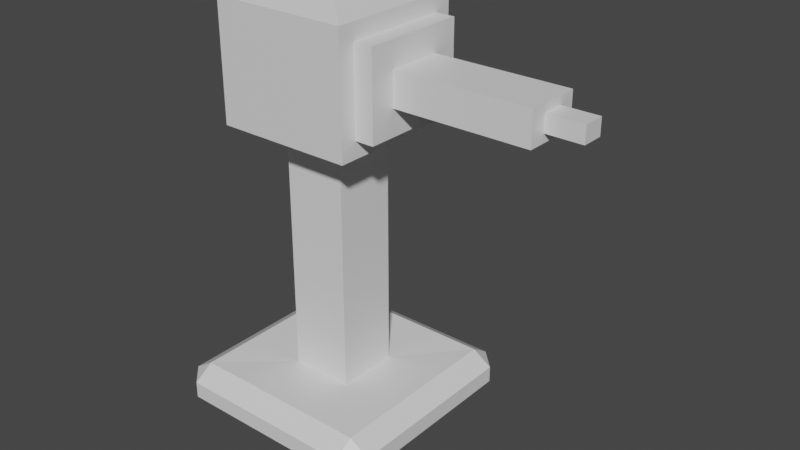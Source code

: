 # Source: turretBlend.blend  (saved by Blender 2.93.21; exported with 4.5.12 LTS)
import bpy
from mathutils import Matrix  # noqa: F401  (used for matrix-valued properties, if any)

bpy.ops.wm.read_factory_settings(use_empty=True)
scene = bpy.context.scene
scene.name = 'Scene'

# ---- collections
col_collection = bpy.data.collections.new('Collection'); scene.collection.children.link(col_collection)

# ---- materials (node trees are filled in below, after node groups)
mat_material = bpy.data.materials.new('Material')
mat_material.alpha_threshold = 0.0
mat_material.use_transparent_shadow = False
mat_material.line_color = (0.0, 0.0, 0.0, 1.0)

# ---- material node trees
mat_material.use_nodes = True; mat_material.node_tree.nodes.clear()
_N = mat_material.node_tree.nodes; _L = mat_material.node_tree.links
n0 = _N.new('ShaderNodeOutputMaterial'); n0.name = 'Material Output'; n0.location = (300, 300)
n1 = _N.new('ShaderNodeBsdfPrincipled'); n1.name = 'Principled BSDF'; n1.location = (10, 300)
n1.distribution = 'GGX'
n1.subsurface_method = 'BURLEY'
n1.inputs[2].default_value = 0.4
n1.inputs[3].default_value = 1.45
n1.inputs[27].default_value = (0.0, 0.0, 0.0, 1.0)
n1.inputs[28].default_value = 1.0
_L.new(n1.outputs[0], n0.inputs[0])
n0.is_active_output = True

# ---- world
world_world = bpy.data.worlds.new('World'); scene.world = world_world
world_world.use_nodes = True; world_world.node_tree.nodes.clear()
_N = world_world.node_tree.nodes; _L = world_world.node_tree.links
n0 = _N.new('ShaderNodeOutputWorld'); n0.name = 'World Output'; n0.location = (300, 300)
n1 = _N.new('ShaderNodeBackground'); n1.name = 'Background'; n1.location = (10, 300)
n1.inputs[0].default_value = (0.05088, 0.05088, 0.05088, 1.0)
_L.new(n1.outputs[0], n0.inputs[0])
n0.is_active_output = True
world_world.color = (0.05088, 0.05088, 0.05088)
world_world.use_sun_shadow = False
world_world.sun_shadow_jitter_overblur = 0.0

# ---- meshes
me_cube = bpy.data.meshes.new('Cube')
me_cube.from_pydata([(1.0, 1.0, 9.407), (1.0, 1.0, 0.2842), (1.0, -1.0, 9.407), (1.0, -1.0, 0.2842), (-1.0, 1.0, 9.407), (-1.0, 1.0, 0.2842), (-1.0, -1.0, 9.407), (-1.0, -1.0, 0.2842), (1.0, 1.0, 1.431), (-1.0, -1.0, 1.431), (1.0, -1.0, 1.431), (-1.0, 1.0, 1.431), (-3.544, 2.915, 0.5962), (-2.915, 3.544, 0.5962), (-2.915, 2.915, 0.1867), (-2.915, -2.915, 0.1867), (-2.915, -3.544, 0.5962), (-3.544, -2.915, 0.5962), (2.915, 3.544, 0.5962), (3.544, 2.915, 0.5962), (2.915, 2.915, 0.1867), (3.544, 2.915, 1.119), (2.915, 3.544, 1.119), (2.915, 2.915, 1.529), (2.915, -3.544, 1.119), (3.544, -2.915, 1.119), (2.915, -2.915, 1.529), (3.544, -2.915, 0.5962), (2.915, -3.544, 0.5962), (2.915, -2.915, 0.1867), (-3.544, 2.915, 1.119), (-2.915, 2.915, 1.529), (-2.915, 3.544, 1.119), (-2.915, -3.544, 1.119), (-2.915, -2.915, 1.529), (-3.544, -2.915, 1.119)], [], [(10, 2, 6, 9), (9, 6, 4, 11), (5, 1, 3, 7), (8, 0, 2, 10), (11, 4, 0, 8), (3, 1, 20, 29), (9, 11, 31, 34), (13, 32, 22, 18), (10, 9, 34, 26), (28, 24, 33, 16), (8, 10, 26, 23), (1, 5, 14, 20), (7, 3, 29, 15), (11, 8, 23, 31), (17, 35, 30, 12), (19, 21, 25, 27), (12, 13, 14), (15, 16, 17), (18, 19, 20), (21, 22, 23), (24, 25, 26), (27, 28, 29), (30, 31, 32), (33, 34, 35), (14, 15, 17, 12), (20, 14, 13, 18), (21, 19, 18, 22), (24, 28, 27, 25), (32, 13, 12, 30), (15, 29, 28, 16), (29, 20, 19, 27), (16, 33, 35, 17), (31, 23, 22, 32), (23, 26, 25, 21), (34, 31, 30, 35), (26, 34, 33, 24), (5, 7, 15, 14), (2, 0, 4, 6)])
_uv = me_cube.uv_layers.new(name='UVMap')
_uv.uv.foreach_set('vector', [0.4064, 0.75, 0.625, 0.75, 0.625, 1.0, 0.4064, 1.0, 0.4064, 0.0, 0.625, 0.0, 0.625, 0.25, 0.4064, 0.25, 0.125, 0.5, 0.375, 0.5, 0.375, 0.75, 0.125, 0.75, 0.4064, 0.5, 0.625, 0.5, 0.625, 0.75, 0.4064, 0.75, 0.4064, 0.25, 0.625, 0.25, 0.625, 0.5, 0.4064, 0.5, 0.375, 0.75, 0.375, 0.5, 0.375, 0.5, 0.375, 0.75, 0.4064, 0.0, 0.4064, 0.25, 0.4064, 0.25, 0.4064, 0.0, 0.3846, 0.2722, 0.3968, 0.2722, 0.3968, 0.4778, 0.3846, 0.4778, 0.4064, 0.75, 0.4064, 1.0, 0.4064, 1.0, 0.4064, 0.75, 0.3846, 0.7722, 0.3968, 0.7722, 0.3968, 0.9778, 0.3846, 0.9778, 0.4064, 0.5, 0.4064, 0.75, 0.4064, 0.75, 0.4064, 0.5, 0.375, 0.5, 0.125, 0.5, 0.125, 0.5, 0.375, 0.5, 0.125, 0.75, 0.375, 0.75, 0.375, 0.75, 0.125, 0.75, 0.4064, 0.25, 0.4064, 0.5, 0.4064, 0.5, 0.4064, 0.25, 0.3846, 0.02219, 0.3968, 0.02219, 0.3968, 0.2278, 0.3846, 0.2278, 0.3846, 0.5222, 0.3968, 0.5222, 0.3968, 0.7278, 0.3846, 0.7278, 0.3846, 0.25, 0.375, 0.2722, 0.375, 0.2722, 0.375, 0.9778, 0.375, 0.9778, 0.3846, 1.0, 0.3846, 0.4778, 0.3846, 0.5, 0.375, 0.4778, 0.3968, 0.5222, 0.3968, 0.4778, 0.4064, 0.5, 0.3968, 0.7722, 0.3968, 0.7278, 0.4064, 0.75, 0.3846, 0.7278, 0.3846, 0.75, 0.375, 0.7278, 0.3968, 0.2278, 0.4064, 0.25, 0.3968, 0.2722, 0.3968, 0.9778, 0.4064, 0.9778, 0.3968, 1.0, 0.375, 0.2278, 0.375, 0.02219, 0.3846, 0.02219, 0.3846, 0.2278, 0.375, 0.4778, 0.375, 0.2722, 0.3846, 0.2722, 0.3846, 0.4778, 0.3968, 0.5222, 0.3846, 0.5222, 0.3846, 0.4778, 0.3968, 0.4778, 0.3968, 0.7722, 0.3846, 0.7722, 0.3846, 0.7278, 0.3968, 0.7278, 0.3968, 0.2722, 0.3846, 0.2722, 0.3846, 0.2278, 0.3968, 0.2278, 0.375, 0.9778, 0.375, 0.7722, 0.3846, 0.7722, 0.3846, 0.9778, 0.375, 0.75, 0.375, 0.5, 0.3846, 0.5222, 0.3846, 0.7278, 0.3846, 0.0, 0.3968, 0.0, 0.3968, 0.02219, 0.3846, 0.02219, 0.4064, 0.25, 0.4064, 0.5, 0.3968, 0.4778, 0.3968, 0.2722, 0.4064, 0.5, 0.4064, 0.75, 0.3968, 0.7278, 0.3968, 0.5222, 0.4064, 0.0, 0.4064, 0.25, 0.3968, 0.2278, 0.3968, 0.02219, 0.4064, 0.75, 0.4064, 1.0, 0.3968, 0.9778, 0.3968, 0.7722, 0.125, 0.5, 0.125, 0.75, 0.125, 0.75, 0.125, 0.5, 0.625, 0.75, 0.625, 0.5, 0.625, 0.25, 0.625, 0.0])
me_cube.materials.append(mat_material)
me_cube.use_remesh_preserve_volume = False
me_cube.use_remesh_preserve_attributes = False
me_cube.use_mirror_vertex_groups = False
me_cube.update()
me_cube_001 = bpy.data.meshes.new('Cube.001')
me_cube_001.from_pydata([(-1.424, 1.252, 4.172), (0.5757, 1.252, 4.172), (-1.424, -0.7479, 4.172), (0.5757, -0.7479, 4.172), (-2.174, -2.235, 3.684), (-2.174, 2.122, 3.684), (2.183, -1.716, 0.5191), (-2.174, -2.235, 4.292e-05), (2.183, 1.603, 0.5191), (-2.174, 2.122, 4.292e-05), (2.183, 1.603, 3.165), (2.183, -1.716, 3.165), (2.183, 2.122, 4.292e-05), (2.183, -2.235, 4.292e-05), (2.183, 2.122, 3.684), (2.183, -2.235, 3.684), (2.779, 0.8005, 1.321), (2.779, -0.9141, 1.321), (2.779, 0.8005, 2.362), (2.779, -0.9141, 2.362), (2.779, 1.603, 0.5191), (2.779, -1.716, 0.5191), (2.779, 1.603, 3.165), (2.779, -1.716, 3.165)], [], [(1, 0, 2, 3), (1, 3, 15, 14), (9, 7, 4, 5), (11, 6, 21, 23), (12, 9, 5, 14), (7, 13, 15, 4), (2, 0, 5, 4), (0, 1, 14, 5), (3, 2, 4, 15), (8, 6, 13, 12), (10, 8, 12, 14), (6, 11, 15, 13), (11, 10, 14, 15), (6, 8, 20, 21), (10, 11, 23, 22), (8, 10, 22, 20), (16, 17, 21, 20), (18, 16, 20, 22), (17, 19, 23, 21), (19, 18, 22, 23), (13, 7, 9, 12)])
_uv = me_cube_001.uv_layers.new(name='UVMap')
_uv.uv.foreach_set('vector', [0.625, 0.5, 0.875, 0.5, 0.875, 0.75, 0.625, 0.75, 0.625, 0.5, 0.625, 0.75, 0.625, 0.75, 0.625, 0.5, 0.625, 0.25, 0.625, 0.0, 0.625, 0.0, 0.625, 0.25, 0.625, 0.7202, 0.625, 0.7202, 0.625, 0.7202, 0.625, 0.7202, 0.625, 0.5, 0.625, 0.25, 0.625, 0.25, 0.625, 0.5, 0.625, 1.0, 0.625, 0.75, 0.625, 0.75, 0.625, 1.0, 0.875, 0.75, 0.875, 0.5, 0.875, 0.5, 0.875, 0.75, 0.875, 0.5, 0.625, 0.5, 0.625, 0.5, 0.875, 0.5, 0.625, 0.75, 0.875, 0.75, 0.875, 0.75, 0.625, 0.75, 0.625, 0.5298, 0.625, 0.7202, 0.625, 0.75, 0.625, 0.5, 0.625, 0.5298, 0.625, 0.5298, 0.625, 0.5, 0.625, 0.5, 0.625, 0.7202, 0.625, 0.7202, 0.625, 0.75, 0.625, 0.75, 0.625, 0.7202, 0.625, 0.5298, 0.625, 0.5, 0.625, 0.75, 0.625, 0.7202, 0.625, 0.5298, 0.625, 0.5298, 0.625, 0.7202, 0.625, 0.5298, 0.625, 0.7202, 0.625, 0.7202, 0.625, 0.5298, 0.625, 0.5298, 0.625, 0.5298, 0.625, 0.5298, 0.625, 0.5298, 0.625, 0.5758, 0.625, 0.6742, 0.625, 0.7202, 0.625, 0.5298, 0.625, 0.5758, 0.625, 0.5758, 0.625, 0.5298, 0.625, 0.5298, 0.625, 0.6742, 0.625, 0.6742, 0.625, 0.7202, 0.625, 0.7202, 0.625, 0.6742, 0.625, 0.5758, 0.625, 0.5298, 0.625, 0.7202, 0.625, 0.75, 0.625, 0.0, 0.625, 0.25, 0.625, 0.5])
me_cube_001.materials.append(mat_material)
me_cube_001.use_remesh_preserve_volume = False
me_cube_001.use_remesh_preserve_attributes = False
me_cube_001.use_mirror_vertex_groups = False
me_cube_001.update()
me_cube_002 = bpy.data.meshes.new('Cube.002')
me_cube_002.from_pydata([(2.779, 0.8005, 1.321), (2.779, -0.9141, 1.321), (2.779, 0.8005, 2.362), (2.779, -0.9141, 2.362), (7.0, 0.2825, 1.584), (7.0, -0.3961, 1.584), (7.0, 0.2825, 2.1), (7.0, -0.3961, 2.1), (7.0, 0.8005, 1.321), (7.0, -0.9141, 1.321), (7.0, 0.8005, 2.362), (7.0, -0.9141, 2.362), (8.128, 0.2825, 1.584), (8.128, -0.3961, 1.584), (8.128, 0.2825, 2.1), (8.128, -0.3961, 2.1)], [], [(0, 2, 10, 8), (7, 5, 13, 15), (3, 1, 9, 11), (1, 0, 8, 9), (2, 3, 11, 10), (4, 5, 9, 8), (6, 4, 8, 10), (5, 7, 11, 9), (7, 6, 10, 11), (13, 12, 14, 15), (5, 4, 12, 13), (6, 7, 15, 14), (4, 6, 14, 12)])
_uv = me_cube_002.uv_layers.new(name='UVMap')
_uv.uv.foreach_set('vector', [0.625, 0.5758, 0.625, 0.5758, 0.625, 0.5758, 0.625, 0.5758, 0.625, 0.6591, 0.625, 0.6591, 0.625, 0.6591, 0.625, 0.6591, 0.625, 0.6742, 0.625, 0.6742, 0.625, 0.6742, 0.625, 0.6742, 0.625, 0.6742, 0.625, 0.5758, 0.625, 0.5758, 0.625, 0.6742, 0.625, 0.5758, 0.625, 0.6742, 0.625, 0.6742, 0.625, 0.5758, 0.625, 0.5909, 0.625, 0.6591, 0.625, 0.6742, 0.625, 0.5758, 0.625, 0.5909, 0.625, 0.5909, 0.625, 0.5758, 0.625, 0.5758, 0.625, 0.6591, 0.625, 0.6591, 0.625, 0.6742, 0.625, 0.6742, 0.625, 0.6591, 0.625, 0.5909, 0.625, 0.5758, 0.625, 0.6742, 0.625, 0.6591, 0.625, 0.5909, 0.625, 0.5909, 0.625, 0.6591, 0.625, 0.6591, 0.625, 0.5909, 0.625, 0.5909, 0.625, 0.6591, 0.625, 0.5909, 0.625, 0.6591, 0.625, 0.6591, 0.625, 0.5909, 0.625, 0.5909, 0.625, 0.5909, 0.625, 0.5909, 0.625, 0.5909])
me_cube_002.materials.append(mat_material)
me_cube_002.use_remesh_preserve_volume = False
me_cube_002.use_remesh_preserve_attributes = False
me_cube_002.use_mirror_vertex_groups = False
me_cube_002.update()

# ---- objects
ob_base = bpy.data.objects.new('Base', me_cube)
ob_head = bpy.data.objects.new('Head', me_cube_001)
ob_gun = bpy.data.objects.new('Gun', me_cube_002)

# ---- transforms, parenting, visibility, modifiers, constraints
ob_base.location = (0.0, 0.0, 0.0)
ob_base.lock_rotations_4d = False
ob_base.empty_display_type = 'ARROWS'
ob_base.lineart.crease_threshold = 0.0
ob_head.location = (-0.004399, 0.0568, 9.407)
ob_head.lock_rotations_4d = False
ob_head.empty_display_type = 'ARROWS'
ob_head.lineart.crease_threshold = 0.0
ob_gun.parent = ob_head
ob_gun.matrix_parent_inverse = Matrix(((1.0, -0.0, 0.0, 0.004399), (-0.0, 1.0, -0.0, -0.0568), (0.0, 0.0, 1.0, -9.407), (-0.0, 0.0, -0.0, 1.0)))
ob_gun.location = (-0.004399, 0.0568, 9.407)
ob_gun.lock_rotations_4d = False
ob_gun.empty_display_type = 'ARROWS'
ob_gun.lineart.crease_threshold = 0.0

# ---- collection membership
col_collection.objects.link(ob_base)
col_collection.objects.link(ob_head)
col_collection.objects.link(ob_gun)

# ---- scene / render settings (as saved in the file)
scene.frame_start = 1; scene.frame_end = 40; scene.frame_set(40)
scene.render.engine = 'BLENDER_EEVEE_NEXT'
scene.cycles.use_denoising = False
scene.cycles.samples = 128
scene.cycles.sampling_pattern = 'TABULATED_SOBOL'
scene.cycles.use_adaptive_sampling = False
scene.cycles.use_light_tree = False
scene.view_settings.view_transform = 'Filmic'
bpy.context.view_layer.update()

# ---- added for rendering (the .blend has no active camera and no usable light): camera, sun
cam_auto = bpy.data.cameras.new('AutoCamera')
cam_auto.lens = 50.0
cam_auto.sensor_width = 36.0
cam_auto.clip_end = 1000.0
ob_auto_camera = bpy.data.objects.new('AutoCamera', cam_auto)
scene.collection.objects.link(ob_auto_camera)
ob_auto_camera.location = (19.9836, -21.2324, 21.0375)
ob_auto_camera.rotation_euler = (1.09748, -7.21219e-08, 0.694738)
scene.camera = ob_auto_camera
light_auto_sun = bpy.data.lights.new('AutoSun', 'SUN')
light_auto_sun.energy = 3.0
light_auto_sun.angle = 0.0523599
ob_auto_sun = bpy.data.objects.new('AutoSun', light_auto_sun)
scene.collection.objects.link(ob_auto_sun)
ob_auto_sun.rotation_euler = (0.872665, 0.174533, 0.523599)
bpy.context.view_layer.update()

